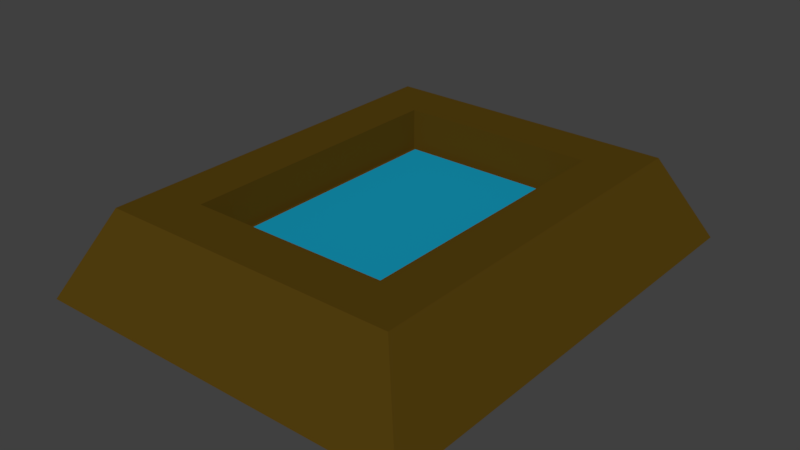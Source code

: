 # Source: SearchNumberField_-_Copy.blend  (saved by Blender 2.79.0; exported with 4.5.12 LTS)
import bpy
from mathutils import Matrix  # noqa: F401  (used for matrix-valued properties, if any)

bpy.ops.wm.read_factory_settings(use_empty=True)
scene = bpy.context.scene
scene.name = 'Scene'

# ---- collections
col_collection_1 = bpy.data.collections.new('Collection 1'); scene.collection.children.link(col_collection_1)

# ---- materials (node trees are filled in below, after node groups)
mat_material = bpy.data.materials.new('Material')
mat_material.alpha_threshold = 0.0
mat_material.use_transparent_shadow = False
mat_material.roughness = 0.5
mat_material.line_color = (0.0, 0.0, 0.0, 1.0)
mat_outside = bpy.data.materials.new('Outside')
mat_outside.alpha_threshold = 0.0
mat_outside.use_transparent_shadow = False
mat_outside.diffuse_color = (0.0865, 0.04971, 0.004777, 1.0)
mat_outside.roughness = 0.5
mat_inside = bpy.data.materials.new('Inside')
mat_inside.alpha_threshold = 0.0
mat_inside.use_transparent_shadow = False
mat_inside.diffuse_color = (0.00737, 0.3078, 0.477, 1.0)
mat_inside.roughness = 0.5

# ---- material node trees

# ---- world
world_world = bpy.data.worlds.new('World'); scene.world = world_world
world_world.color = (0.05088, 0.05088, 0.05088)
world_world.use_sun_shadow = False
world_world.sun_shadow_jitter_overblur = 0.0
world_world.cycles.sampling_method = 'MANUAL'

# ---- meshes
me_cube = bpy.data.meshes.new('Cube')
me_cube.from_pydata([(6.0, 5.914, -1.0), (6.0, -5.086, -1.0), (-3.0, -5.086, -1.0), (-3.0, 5.914, -1.0), (3.837, 3.751, 1.0), (3.837, -2.923, 1.0), (-0.8368, -2.923, 1.0), (-0.8368, 3.751, 1.0), (5.0, 4.914, 1.0), (5.0, -4.086, 1.0), (-2.0, 4.914, 1.0), (-2.0, -4.086, 1.0), (3.664, 3.578, 0.01463), (3.664, -2.75, 0.01463), (-0.6639, 3.578, 0.01463), (-0.6639, -2.75, 0.01463), (3.837, 3.751, 0.01463), (3.837, -2.923, 0.01463), (-0.8368, 3.751, 0.01463), (-0.8368, -2.923, 0.01463), (3.664, 3.578, 0.08907), (3.664, -2.75, 0.08907), (-0.6639, 3.578, 0.08907), (-0.6639, -2.75, 0.08907)], [], [(0, 1, 2, 3), (6, 5, 17, 19), (0, 8, 9, 1), (1, 9, 11, 2), (2, 11, 10, 3), (8, 0, 3, 10), (4, 5, 9, 8), (7, 4, 8, 10), (5, 6, 11, 9), (6, 7, 10, 11), (14, 15, 23, 22), (5, 4, 16, 17), (7, 6, 19, 18), (4, 7, 18, 16), (12, 13, 17, 16), (14, 12, 16, 18), (13, 15, 19, 17), (15, 14, 18, 19), (20, 22, 23, 21), (12, 14, 22, 20), (15, 13, 21, 23), (13, 12, 20, 21)])
me_cube.polygons.foreach_set('material_index', [1, 1, 1, 1, 1, 1, 1, 1, 1, 1, 2, 1, 1, 1, 1, 1, 1, 1, 2, 2, 2, 2])
me_cube.materials.append(mat_material)
me_cube.materials.append(mat_outside)
me_cube.materials.append(mat_inside)
me_cube.use_remesh_preserve_volume = False
me_cube.use_remesh_preserve_attributes = False
me_cube.use_mirror_vertex_groups = False
me_cube.update()

# ---- objects
ob_cube = bpy.data.objects.new('Cube', me_cube)

# ---- transforms, parenting, visibility, modifiers, constraints
ob_cube.location = (0.0, 0.0, 0.0)
ob_cube.lock_rotations_4d = False
ob_cube.empty_display_type = 'ARROWS'
ob_cube.lineart.crease_threshold = 0.0

# ---- collection membership
col_collection_1.objects.link(ob_cube)

# ---- scene / render settings (as saved in the file)
scene.frame_start = 1; scene.frame_end = 250; scene.frame_set(1)
scene.render.engine = 'BLENDER_EEVEE_NEXT'
scene.render.resolution_percentage = 50
scene.render.dither_intensity = 0.0
scene.cycles.use_denoising = False
scene.cycles.samples = 128
scene.cycles.sampling_pattern = 'TABULATED_SOBOL'
scene.cycles.use_adaptive_sampling = False
scene.cycles.use_light_tree = False
scene.cycles.blur_glossy = 0.0
scene.cycles.sample_clamp_indirect = 0.0
scene.view_settings.view_transform = 'Standard'
bpy.context.view_layer.update()

# ---- added for rendering (the .blend has no active camera and no usable light): camera, sun
cam_auto = bpy.data.cameras.new('AutoCamera')
cam_auto.lens = 50.0
cam_auto.sensor_width = 36.0
cam_auto.clip_end = 1000.0
ob_auto_camera = bpy.data.objects.new('AutoCamera', cam_auto)
scene.collection.objects.link(ob_auto_camera)
ob_auto_camera.location = (14.7795, -15.5215, 10.6236)
ob_auto_camera.rotation_euler = (1.09748, -7.21219e-08, 0.694738)
scene.camera = ob_auto_camera
light_auto_sun = bpy.data.lights.new('AutoSun', 'SUN')
light_auto_sun.energy = 3.0
light_auto_sun.angle = 0.0523599
ob_auto_sun = bpy.data.objects.new('AutoSun', light_auto_sun)
scene.collection.objects.link(ob_auto_sun)
ob_auto_sun.rotation_euler = (0.872665, 0.174533, 0.523599)
bpy.context.view_layer.update()
